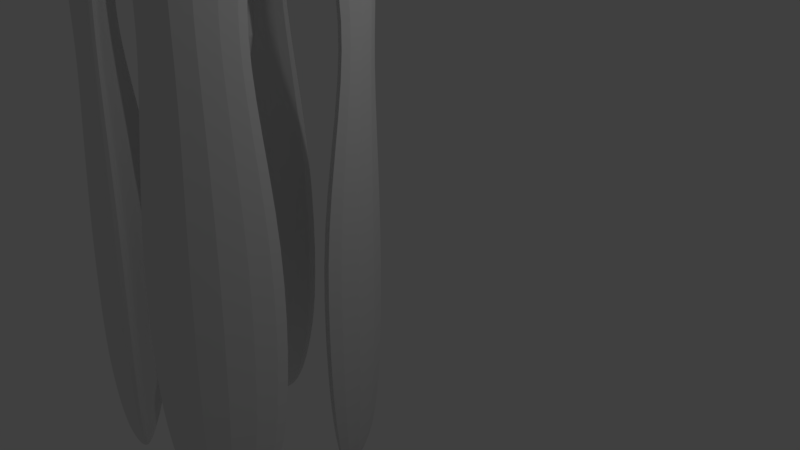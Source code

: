 # Source: animStatueV2.blend  (saved by Blender 2.78.0; exported with 4.5.12 LTS)
import bpy
from mathutils import Matrix  # noqa: F401  (used for matrix-valued properties, if any)

bpy.ops.wm.read_factory_settings(use_empty=True)
scene = bpy.context.scene
scene.name = 'Scene'

# ---- collections
col_collection_1 = bpy.data.collections.new('Collection 1'); scene.collection.children.link(col_collection_1)

# ---- materials (node trees are filled in below, after node groups)
mat_material = bpy.data.materials.new('Material')
mat_material.alpha_threshold = 0.0
mat_material.use_transparent_shadow = False
mat_material.roughness = 0.5
mat_material.line_color = (0.0, 0.0, 0.0, 1.0)
mat_material_001 = bpy.data.materials.new('Material.001')
mat_material_001.alpha_threshold = 0.0
mat_material_001.use_transparent_shadow = False
mat_material_001.roughness = 0.5
mat_material_001.line_color = (0.0, 0.0, 0.0, 1.0)
mat_material_004 = bpy.data.materials.new('Material.004')
mat_material_004.alpha_threshold = 0.0
mat_material_004.use_transparent_shadow = False
mat_material_004.roughness = 0.5
mat_material_004.line_color = (0.0, 0.0, 0.0, 1.0)
mat_material_005 = bpy.data.materials.new('Material.005')
mat_material_005.alpha_threshold = 0.0
mat_material_005.use_transparent_shadow = False
mat_material_005.roughness = 0.5
mat_material_005.line_color = (0.0, 0.0, 0.0, 1.0)

# ---- material node trees

# ---- world
world_world = bpy.data.worlds.new('World'); scene.world = world_world
world_world.color = (0.05088, 0.05088, 0.05088)
world_world.use_sun_shadow = False
world_world.sun_shadow_jitter_overblur = 0.0
world_world.cycles.sampling_method = 'MANUAL'

# ---- cameras
cam_camera = bpy.data.cameras.new('Camera')
cam_camera.clip_end = 100.0
cam_camera.lens = 35.0
cam_camera.sensor_width = 32.0
cam_camera.sensor_height = 18.0
cam_camera.ortho_scale = 7.314
cam_camera.dof.focus_distance = 0.0
cam_camera.dof.aperture_fstop = 128.0

# ---- lights
light_lamp = bpy.data.lights.new('Lamp', 'POINT')
light_lamp.transmission_factor = 0.0
light_lamp.cutoff_distance = 30.0
light_lamp.energy = 100.0
light_lamp.shadow_buffer_clip_start = 1.001
light_lamp.shadow_soft_size = 0.1
light_lamp.shadow_maximum_resolution = 0.006
light_lamp.use_absolute_resolution = True

# ---- meshes
me_cylinder = bpy.data.meshes.new('Cylinder')
me_cylinder.from_pydata([(-0.1562, 0.9829, -0.9029), (0.0, 1.0, 1.0), (0.03436, 0.998, -0.9463), (0.1951, 0.9808, 1.0), (0.2236, 0.9746, -0.9917), (0.3827, 0.9239, 1.0), (0.4043, 0.9139, -1.038), (0.5556, 0.8315, 1.0), (0.5694, 0.818, -1.082), (0.7071, 0.7071, 1.0), (0.7127, 0.6906, -1.123), (0.8315, 0.5556, 1.0), (0.8285, 0.5368, -1.16), (0.9239, 0.3827, 1.0), (0.9125, 0.3623, -1.19), (0.9808, 0.1951, 1.0), (0.9615, 0.1739, -1.213), (1.0, 7.55e-08, 1.0), (0.9735, -0.02125, -1.228), (0.9808, -0.1951, 1.0), (0.9481, -0.2155, -1.234), (0.9239, -0.3827, 1.0), (0.8862, -0.4015, -1.231), (0.8315, -0.5556, 1.0), (0.7903, -0.5721, -1.219), (0.7071, -0.7071, 1.0), (0.6641, -0.7207, -1.199), (0.5556, -0.8315, 1.0), (0.5123, -0.8416, -1.171), (0.3827, -0.9239, 1.0), (0.3408, -0.9301, -1.137), (0.1951, -0.9808, 1.0), (0.1562, -0.9829, -1.097), (-3.258e-07, -1.0, 1.0), (-0.03436, -0.998, -1.054), (-0.1951, -0.9808, 1.0), (-0.2236, -0.9746, -1.008), (-0.3827, -0.9239, 1.0), (-0.4043, -0.9139, -0.9625), (-0.5556, -0.8315, 1.0), (-0.5694, -0.818, -0.9181), (-0.7071, -0.7071, 1.0), (-0.7127, -0.6906, -0.8769), (-0.8315, -0.5556, 1.0), (-0.8285, -0.5368, -0.8405), (-0.9239, -0.3827, 1.0), (-0.9125, -0.3623, -0.8101), (-0.9808, -0.1951, 1.0), (-0.9615, -0.1738, -0.7871), (-1.0, 9.656e-07, 1.0), (-0.9735, 0.02125, -0.7722), (-0.9808, 0.1951, 1.0), (-0.9481, 0.2155, -0.7661), (-0.9239, 0.3827, 1.0), (-0.8862, 0.4015, -0.769), (-0.8315, 0.5556, 1.0), (-0.7903, 0.5721, -0.7808), (-0.7071, 0.7071, 1.0), (-0.6641, 0.7207, -0.801), (-0.5556, 0.8315, 1.0), (-0.5123, 0.8416, -0.8288), (-0.3827, 0.9239, 1.0), (-0.3408, 0.9301, -0.8632), (-0.1951, 0.9808, 1.0), (0.1548, 0.7784, 3.37), (-2.932e-07, 0.7937, 3.37), (0.3037, 0.7333, 3.37), (0.441, 0.6599, 3.37), (0.5612, 0.5612, 3.37), (0.6599, 0.441, 3.37), (0.7333, 0.3037, 3.37), (0.7784, 0.1548, 3.37), (0.7937, 1.187e-07, 3.37), (0.7784, -0.1548, 3.37), (0.7333, -0.3037, 3.37), (0.6599, -0.441, 3.37), (0.5612, -0.5612, 3.37), (0.441, -0.6599, 3.37), (0.3037, -0.7333, 3.37), (0.1548, -0.7784, 3.37), (-5.518e-07, -0.7937, 3.37), (-0.1548, -0.7784, 3.37), (-0.3037, -0.7333, 3.37), (-0.441, -0.6599, 3.37), (-0.5612, -0.5612, 3.37), (-0.6599, -0.441, 3.37), (-0.7333, -0.3037, 3.37), (-0.7784, -0.1548, 3.37), (-0.7937, 8.252e-07, 3.37), (-0.7784, 0.1548, 3.37), (-0.7333, 0.3037, 3.37), (-0.6599, 0.441, 3.37), (-0.5612, 0.5612, 3.37), (-0.441, 0.6599, 3.37), (-0.3037, 0.7333, 3.37), (-0.1548, 0.7784, 3.37), (0.1245, 0.626, 6.313), (6.282e-07, 0.6382, 6.313), (0.2442, 0.5897, 6.313), (0.3546, 0.5307, 6.313), (0.4513, 0.4513, 6.313), (0.5307, 0.3546, 6.313), (0.5897, 0.2442, 6.313), (0.626, 0.1245, 6.313), (0.6382, 1.536e-07, 6.313), (0.626, -0.1245, 6.313), (0.5897, -0.2442, 6.313), (0.5307, -0.3546, 6.313), (0.4513, -0.4513, 6.313), (0.3546, -0.5307, 6.313), (0.2442, -0.5897, 6.313), (0.1245, -0.626, 6.313), (4.203e-07, -0.6382, 6.313), (-0.1245, -0.626, 6.313), (-0.2442, -0.5897, 6.313), (-0.3546, -0.5307, 6.313), (-0.4513, -0.4513, 6.313), (-0.5307, -0.3546, 6.313), (-0.5897, -0.2442, 6.313), (-0.626, -0.1245, 6.313), (-0.6382, 7.217e-07, 6.313), (-0.626, 0.1245, 6.313), (-0.5897, 0.2442, 6.313), (-0.5307, 0.3546, 6.313), (-0.4513, 0.4513, 6.313), (-0.3546, 0.5307, 6.313), (-0.2442, 0.5897, 6.313), (-0.1245, 0.626, 6.313), (0.1039, 0.5226, 9.083), (6.365e-07, 0.5328, 9.083), (0.2039, 0.4922, 9.083), (0.296, 0.443, 9.083), (0.3767, 0.3767, 9.083), (0.443, 0.296, 9.083), (0.4922, 0.2039, 9.083), (0.5226, 0.1039, 9.083), (0.5328, 1.796e-07, 9.083), (0.5226, -0.1039, 9.083), (0.4922, -0.2039, 9.083), (0.443, -0.296, 9.083), (0.3767, -0.3767, 9.083), (0.296, -0.443, 9.083), (0.2039, -0.4922, 9.083), (0.1039, -0.5226, 9.083), (4.629e-07, -0.5328, 9.083), (-0.1039, -0.5226, 9.083), (-0.2039, -0.4922, 9.083), (-0.296, -0.443, 9.083), (-0.3767, -0.3767, 9.083), (-0.443, -0.296, 9.083), (-0.4922, -0.2039, 9.083), (-0.5226, -0.1039, 9.083), (-0.5328, 6.539e-07, 9.083), (-0.5226, 0.1039, 9.083), (-0.4922, 0.2039, 9.083), (-0.443, 0.296, 9.083), (-0.3767, 0.3767, 9.083), (-0.296, 0.443, 9.083), (-0.2039, 0.4922, 9.083), (-0.1039, 0.5226, 9.083), (0.08647, 0.4347, 10.63), (1.25e-06, 0.4432, 10.63), (0.1696, 0.4095, 10.63), (0.2462, 0.3685, 10.63), (0.3134, 0.3134, 10.63), (0.3685, 0.2462, 10.63), (0.4095, 0.1696, 10.63), (0.4347, 0.08647, 10.63), (0.4432, 2.014e-07, 10.63), (0.4347, -0.08646, 10.63), (0.4095, -0.1696, 10.63), (0.3685, -0.2462, 10.63), (0.3134, -0.3134, 10.63), (0.2462, -0.3685, 10.63), (0.1696, -0.4095, 10.63), (0.08647, -0.4347, 10.63), (1.106e-06, -0.4432, 10.63), (-0.08646, -0.4347, 10.63), (-0.1696, -0.4095, 10.63), (-0.2462, -0.3685, 10.63), (-0.3134, -0.3134, 10.63), (-0.3685, -0.2462, 10.63), (-0.4095, -0.1696, 10.63), (-0.4347, -0.08646, 10.63), (-0.4432, 5.958e-07, 10.63), (-0.4347, 0.08647, 10.63), (-0.4095, 0.1696, 10.63), (-0.3685, 0.2462, 10.63), (-0.3134, 0.3134, 10.63), (-0.2462, 0.3685, 10.63), (-0.1696, 0.4095, 10.63), (-0.08646, 0.4347, 10.63), (0.07422, 0.3731, 12.23), (2.769e-06, 0.3804, 12.23), (0.1456, 0.3515, 12.23), (0.2114, 0.3163, 12.23), (0.269, 0.269, 12.23), (0.3163, 0.2114, 12.23), (0.3515, 0.1456, 12.23), (0.3731, 0.07422, 12.23), (0.3804, 2.144e-07, 12.23), (0.3731, -0.07422, 12.23), (0.3515, -0.1456, 12.23), (0.3163, -0.2114, 12.23), (0.269, -0.269, 12.23), (0.2114, -0.3163, 12.23), (0.1456, -0.3515, 12.23), (0.07422, -0.3731, 12.23), (2.645e-06, -0.3804, 12.23), (-0.07422, -0.3731, 12.23), (-0.1456, -0.3515, 12.23), (-0.2114, -0.3163, 12.23), (-0.269, -0.269, 12.23), (-0.3163, -0.2114, 12.23), (-0.3515, -0.1456, 12.23), (-0.3731, -0.07422, 12.23), (-0.3804, 5.53e-07, 12.23), (-0.3731, 0.07422, 12.23), (-0.3515, 0.1456, 12.23), (-0.3163, 0.2114, 12.23), (-0.269, 0.269, 12.23), (-0.2114, 0.3163, 12.23), (-0.1456, 0.3515, 12.23), (-0.07421, 0.3731, 12.23), (0.2902, 1.459, 12.83), (2.713e-06, 1.488, 12.83), (0.5693, 1.374, 12.83), (0.8264, 1.237, 12.83), (1.052, 1.052, 12.83), (1.237, 0.8264, 12.83), (1.374, 0.5693, 12.83), (1.459, 0.2902, 12.83), (1.488, -4.257e-08, 12.83), (1.459, -0.2902, 12.83), (1.374, -0.5693, 12.83), (1.237, -0.8264, 12.83), (1.052, -1.052, 12.83), (0.8264, -1.237, 12.83), (0.5693, -1.374, 12.83), (0.2902, -1.459, 12.83), (2.228e-06, -1.488, 12.83), (-0.2902, -1.459, 12.83), (-0.5693, -1.374, 12.83), (-0.8264, -1.237, 12.83), (-1.052, -1.052, 12.83), (-1.237, -0.8264, 12.83), (-1.374, -0.5693, 12.83), (-1.459, -0.2902, 12.83), (-1.488, 1.281e-06, 12.83), (-1.459, 0.2902, 12.83), (-1.374, 0.5693, 12.83), (-1.237, 0.8264, 12.83), (-1.052, 1.052, 12.83), (-0.8264, 1.237, 12.83), (-0.5693, 1.374, 12.83), (-0.2902, 1.459, 12.83), (-0.3899, 1.103, -2.668), (-0.1947, 1.084, -2.669), (-0.007044, 1.028, -2.669), (0.166, 0.9356, -2.669), (0.3177, 0.8115, -2.67), (0.4424, 0.6602, -2.67), (0.535, 0.4874, -2.671), (0.5923, 0.2999, -2.671), (0.6118, 0.1049, -2.671), (0.5929, -0.09024, -2.671), (0.5363, -0.2779, -2.671), (0.4442, -0.451, -2.671), (0.3201, -0.6027, -2.671), (0.1688, -0.7273, -2.671), (-0.003978, -0.82, -2.67), (-0.1915, -0.8772, -2.67), (-0.3865, -0.8968, -2.67), (-0.5817, -0.8779, -2.669), (-0.7693, -0.8213, -2.669), (-0.9424, -0.7292, -2.668), (-1.094, -0.6051, -2.668), (-1.219, -0.4537, -2.667), (-1.311, -0.281, -2.667), (-1.369, -0.0935, -2.667), (-1.388, 0.1016, -2.667), (-1.369, 0.2967, -2.667), (-1.313, 0.4844, -2.667), (-1.221, 0.6574, -2.667), (-1.096, 0.8092, -2.667), (-0.9451, 0.9338, -2.667), (-0.7724, 1.026, -2.667), (-0.5849, 1.084, -2.668), (-0.2115, 1.086, -4.418), (-0.02798, 1.036, -4.371), (0.1416, 0.9497, -4.323), (0.2906, 0.8311, -4.277), (0.4135, 0.6845, -4.234), (0.5054, 0.5157, -4.195), (0.5628, 0.3311, -4.163), (0.5835, 0.1377, -4.138), (0.5667, -0.0569, -4.122), (0.5131, -0.2453, -4.114), (0.4247, -0.4203, -4.116), (0.3049, -0.5751, -4.127), (0.1584, -0.7038, -4.147), (-0.009323, -0.8014, -4.175), (-0.1917, -0.8642, -4.209), (-0.3818, -0.8897, -4.25), (-0.5723, -0.8771, -4.294), (-0.7559, -0.8268, -4.341), (-0.9254, -0.7406, -4.389), (-1.074, -0.622, -4.435), (-1.197, -0.4754, -4.478), (-1.289, -0.3066, -4.517), (-1.347, -0.122, -4.549), (-1.367, 0.07139, -4.574), (-1.351, 0.266, -4.59), (-1.297, 0.4544, -4.598), (-1.209, 0.6294, -4.596), (-1.089, 0.7842, -4.585), (-0.9422, 0.9129, -4.565), (-0.7745, 1.01, -4.537), (-0.5921, 1.073, -4.503), (-0.402, 1.099, -4.462), (-0.03803, 0.9516, -5.828), (0.1565, 0.9281, -5.823), (0.3427, 0.8672, -5.817), (0.5135, 0.7711, -5.811), (0.6622, 0.6435, -5.805), (0.7831, 0.4893, -5.8), (0.8717, 0.3144, -5.795), (0.9245, 0.1257, -5.792), (0.9394, -0.06979, -5.789), (0.9159, -0.2644, -5.788), (0.8549, -0.4507, -5.788), (0.7588, -0.6215, -5.789), (0.6312, -0.7703, -5.791), (0.477, -0.8914, -5.794), (0.3022, -0.98, -5.798), (0.1135, -1.033, -5.803), (-0.0819, -1.048, -5.808), (-0.2764, -1.024, -5.814), (-0.4627, -0.9635, -5.82), (-0.6334, -0.8674, -5.826), (-0.7821, -0.7398, -5.832), (-0.9031, -0.5856, -5.837), (-0.9916, -0.4107, -5.841), (-1.044, -0.222, -5.845), (-1.059, -0.02652, -5.847), (-1.036, 0.1681, -5.849), (-0.9748, 0.3544, -5.849), (-0.8787, 0.5252, -5.848), (-0.7511, 0.674, -5.846), (-0.5969, 0.7951, -5.843), (-0.4221, 0.8837, -5.839), (-0.2334, 0.9366, -5.834), (-0.1144, 0.9245, -7.594), (0.07933, 0.928, -7.623), (0.2698, 0.8931, -7.654), (0.4496, 0.8214, -7.685), (0.6119, 0.7155, -7.714), (0.7504, 0.5795, -7.742), (0.8598, 0.4186, -7.766), (0.9358, 0.239, -7.786), (0.9757, 0.04765, -7.8), (0.9778, -0.1482, -7.81), (0.942, -0.3409, -7.813), (0.8698, -0.5231, -7.81), (0.7639, -0.6878, -7.801), (0.6284, -0.8287, -7.787), (0.4684, -0.9404, -7.767), (0.2902, -1.019, -7.744), (0.1006, -1.06, -7.717), (-0.0932, -1.064, -7.687), (-0.2837, -1.029, -7.656), (-0.4635, -0.957, -7.625), (-0.6257, -0.8511, -7.596), (-0.7642, -0.7151, -7.568), (-0.8736, -0.5542, -7.544), (-0.9497, -0.3746, -7.525), (-0.9896, -0.1833, -7.51), (-0.9917, 0.01255, -7.501), (-0.9559, 0.2053, -7.497), (-0.8837, 0.3875, -7.5), (-0.7778, 0.5522, -7.509), (-0.6422, 0.6931, -7.523), (-0.4823, 0.8048, -7.543), (-0.3041, 0.8829, -7.566), (-0.2402, 1.012, -9.461), (-0.04631, 0.9853, -9.45), (0.1386, 0.9211, -9.439), (0.3073, 0.8219, -9.428), (0.4534, 0.6916, -9.418), (0.5714, 0.5353, -9.408), (0.6565, 0.3589, -9.4), (0.7057, 0.1693, -9.394), (0.7169, -0.02637, -9.389), (0.6898, -0.2205, -9.387), (0.6254, -0.4057, -9.387), (0.5262, -0.5747, -9.388), (0.3959, -0.7212, -9.392), (0.2397, -0.8394, -9.398), (0.06342, -0.9249, -9.406), (-0.1261, -0.9743, -9.415), (-0.3215, -0.9857, -9.425), (-0.5154, -0.9588, -9.436), (-0.7002, -0.8945, -9.447), (-0.869, -0.7954, -9.458), (-1.015, -0.6651, -9.468), (-1.133, -0.5088, -9.478), (-1.218, -0.3324, -9.486), (-1.267, -0.1428, -9.492), (-1.279, 0.0529, -9.497), (-1.252, 0.247, -9.499), (-1.187, 0.4322, -9.5), (-1.088, 0.6012, -9.498), (-0.9576, 0.7477, -9.494), (-0.8014, 0.8659, -9.488), (-0.6251, 0.9514, -9.48), (-0.4356, 1.001, -9.471), (-0.07715, 0.9662, -11.55), (0.1139, 0.9299, -11.53), (0.294, 0.8567, -11.5), (0.4562, 0.7494, -11.48), (0.5943, 0.6123, -11.45), (0.703, 0.4506, -11.43), (0.7782, 0.2704, -11.41), (0.8168, 0.07872, -11.4), (0.8176, -0.1171, -11.39), (0.7803, -0.3095, -11.39), (0.7064, -0.4911, -11.39), (0.5989, -0.6549, -11.39), (0.4618, -0.7947, -11.4), (0.3003, -0.905, -11.41), (0.1208, -0.9816, -11.43), (-0.06998, -1.022, -11.45), (-0.2646, -1.024, -11.48), (-0.4556, -0.9871, -11.5), (-0.6357, -0.9139, -11.53), (-0.798, -0.8067, -11.55), (-0.9361, -0.6696, -11.57), (-1.045, -0.5078, -11.6), (-1.12, -0.3276, -11.61), (-1.159, -0.136, -11.63), (-1.159, 0.05981, -11.64), (-1.122, 0.2522, -11.64), (-1.048, 0.4338, -11.64), (-0.9407, 0.5976, -11.64), (-0.8035, 0.7374, -11.63), (-0.6421, 0.8477, -11.61), (-0.4625, 0.9244, -11.6), (-0.2718, 0.9644, -11.57), (-0.06973, 0.8684, -13.32), (0.1232, 0.8757, -13.35), (0.3134, 0.8447, -13.39), (0.4937, 0.7766, -13.42), (0.6571, 0.674, -13.46), (0.7973, 0.5408, -13.49), (0.909, 0.3822, -13.52), (0.9879, 0.2042, -13.54), (1.031, 0.01374, -13.56), (1.036, -0.1819, -13.57), (1.004, -0.3752, -13.57), (0.9353, -0.5588, -13.57), (0.8327, -0.7255, -13.56), (0.7001, -0.869, -13.54), (0.5428, -0.9838, -13.52), (0.3667, -1.065, -13.49), (0.1786, -1.111, -13.46), (-0.01431, -1.118, -13.43), (-0.2046, -1.087, -13.39), (-0.3848, -1.019, -13.36), (-0.5483, -0.9163, -13.32), (-0.6885, -0.7831, -13.29), (-0.8002, -0.6245, -13.26), (-0.8791, -0.4466, -13.24), (-0.922, -0.2561, -13.22), (-0.9275, -0.06046, -13.21), (-0.8952, 0.1329, -13.21), (-0.8265, 0.3164, -13.21), (-0.7238, 0.4831, -13.22), (-0.5913, 0.6267, -13.23), (-0.434, 0.7414, -13.26), (-0.2578, 0.8231, -13.28), (-0.1455, 0.9635, -15.28), (0.04275, 0.921, -15.25), (0.2188, 0.8421, -15.21), (0.3758, 0.7297, -15.18), (0.5078, 0.5884, -15.14), (0.6096, 0.4233, -15.12), (0.6774, 0.241, -15.09), (0.7086, 0.0484, -15.07), (0.702, -0.1471, -15.06), (0.6577, -0.338, -15.05), (0.5776, -0.5169, -15.05), (0.4647, -0.677, -15.06), (0.3233, -0.812, -15.07), (0.1589, -0.9169, -15.09), (-0.02228, -0.9876, -15.12), (-0.2132, -1.021, -15.15), (-0.4065, -1.017, -15.18), (-0.5947, -0.9744, -15.22), (-0.7708, -0.8955, -15.25), (-0.9278, -0.7832, -15.28), (-1.06, -0.6418, -15.32), (-1.162, -0.4768, -15.34), (-1.229, -0.2945, -15.37), (-1.261, -0.1018, -15.39), (-1.254, 0.09365, -15.4), (-1.21, 0.2845, -15.41), (-1.13, 0.4634, -15.41), (-1.017, 0.6235, -15.4), (-0.8753, 0.7586, -15.39), (-0.7108, 0.8635, -15.37), (-0.5297, 0.9342, -15.34), (-0.3388, 0.968, -15.31), (0.1155, 0.8358, -17.13), (0.3073, 0.8014, -17.11), (0.4885, 0.7302, -17.09), (0.6523, 0.6246, -17.07), (0.7923, 0.489, -17.05), (0.9032, 0.3283, -17.03), (0.9806, 0.1489, -17.01), (1.022, -0.04234, -17.0), (1.025, -0.2382, -16.99), (0.9896, -0.431, -16.99), (0.9179, -0.6134, -16.99), (0.8121, -0.7784, -16.99), (0.6764, -0.9197, -17.0), (0.5161, -1.032, -17.01), (0.3371, -1.11, -17.03), (0.1465, -1.152, -17.04), (-0.04839, -1.156, -17.06), (-0.2402, -1.122, -17.09), (-0.4214, -1.051, -17.11), (-0.5852, -0.9452, -17.13), (-0.7252, -0.8095, -17.15), (-0.8361, -0.6489, -17.17), (-0.9135, -0.4695, -17.19), (-0.9545, -0.2782, -17.2), (-0.9576, -0.08241, -17.21), (-0.9225, 0.1104, -17.21), (-0.8508, 0.2928, -17.21), (-0.745, 0.4579, -17.21), (-0.6093, 0.5991, -17.2), (-0.4489, 0.7112, -17.19), (-0.27, 0.7898, -17.17), (-0.07944, 0.8318, -17.15), (0.2439, 0.7336, -19.53), (0.4393, 0.7242, -19.54), (0.629, 0.6767, -19.56), (0.8058, 0.5931, -19.57), (0.9629, 0.4765, -19.58), (1.094, 0.3315, -19.59), (1.195, 0.1635, -19.6), (1.26, -0.02101, -19.61), (1.289, -0.2148, -19.62), (1.279, -0.4106, -19.62), (1.232, -0.6008, -19.62), (1.148, -0.778, -19.62), (1.031, -0.9356, -19.62), (0.8865, -1.067, -19.61), (0.7187, -1.168, -19.6), (0.5345, -1.234, -19.59), (0.341, -1.263, -19.58), (0.1456, -1.254, -19.57), (-0.04411, -1.207, -19.55), (-0.2209, -1.123, -19.54), (-0.378, -1.006, -19.53), (-0.5093, -0.8613, -19.51), (-0.6097, -0.6933, -19.5), (-0.6756, -0.5088, -19.5), (-0.7042, -0.315, -19.49), (-0.6945, -0.1192, -19.49), (-0.6469, 0.07093, -19.48), (-0.5632, 0.2482, -19.49), (-0.4466, 0.4057, -19.49), (-0.3016, 0.5375, -19.5), (-0.1338, 0.6384, -19.51), (0.05042, 0.7046, -19.52), (0.09354, 0.5262, -21.99), (0.2378, 0.5193, -22.0), (0.3779, 0.4843, -22.01), (0.5084, 0.4225, -22.02), (0.6244, 0.3364, -22.03), (0.7213, 0.2293, -22.04), (0.7955, 0.1053, -22.05), (0.8441, -0.03092, -22.06), (0.8652, -0.174, -22.06), (0.8581, -0.3186, -22.06), (0.8229, -0.459, -22.06), (0.7611, -0.5899, -22.06), (0.675, -0.7062, -22.06), (0.568, -0.8035, -22.06), (0.4441, -0.878, -22.05), (0.3081, -0.9269, -22.04), (0.1652, -0.9483, -22.03), (0.02096, -0.9413, -22.02), (-0.1191, -0.9063, -22.01), (-0.2497, -0.8445, -22.0), (-0.3656, -0.7585, -21.99), (-0.4626, -0.6513, -21.98), (-0.5368, -0.5273, -21.98), (-0.5854, -0.3911, -21.97), (-0.6065, -0.248, -21.97), (-0.5993, -0.1034, -21.96), (-0.5642, 0.03696, -21.96), (-0.5024, 0.1678, -21.96), (-0.4163, 0.2842, -21.97), (-0.3092, 0.3814, -21.97), (-0.1853, 0.456, -21.98), (-0.04933, 0.5049, -21.99), (-0.02832, 0.2701, -24.06), (0.05698, 0.266, -24.07), (0.1398, 0.2453, -24.07), (0.217, 0.2088, -24.08), (0.2856, 0.1579, -24.08), (0.3429, 0.09452, -24.09), (0.3868, 0.02116, -24.09), (0.4155, -0.05938, -24.1), (0.428, -0.144, -24.1), (0.4238, -0.2295, -24.1), (0.403, -0.3125, -24.1), (0.3665, -0.3899, -24.1), (0.3156, -0.4587, -24.1), (0.2523, -0.5163, -24.1), (0.179, -0.5603, -24.09), (0.09855, -0.5892, -24.09), (0.01406, -0.6019, -24.08), (-0.07124, -0.5978, -24.08), (-0.1541, -0.5771, -24.07), (-0.2313, -0.5405, -24.06), (-0.2999, -0.4896, -24.06), (-0.3572, -0.4263, -24.05), (-0.4011, -0.3529, -24.05), (-0.4298, -0.2724, -24.05), (-0.4423, -0.1877, -24.04), (-0.4381, -0.1023, -24.04), (-0.4173, -0.01924, -24.04), (-0.3807, 0.05816, -24.04), (-0.3298, 0.1269, -24.04), (-0.2665, 0.1845, -24.05), (-0.1932, 0.2285, -24.05), (-0.1128, 0.2575, -24.06), (-0.1025, -0.06743, -25.44), (-0.0892, -0.06807, -25.44), (-0.07632, -0.07129, -25.44), (-0.06432, -0.07696, -25.44), (-0.05366, -0.08488, -25.44), (-0.04474, -0.09473, -25.44), (-0.03792, -0.1061, -25.44), (-0.03345, -0.1187, -25.44), (-0.03151, -0.1318, -25.45), (-0.03217, -0.1451, -25.45), (-0.0354, -0.158, -25.45), (-0.04108, -0.1701, -25.45), (-0.049, -0.1807, -25.45), (-0.05884, -0.1897, -25.44), (-0.07024, -0.1965, -25.44), (-0.08274, -0.201, -25.44), (-0.09588, -0.203, -25.44), (-0.1091, -0.2024, -25.44), (-0.122, -0.1991, -25.44), (-0.134, -0.1935, -25.44), (-0.1447, -0.1856, -25.44), (-0.1536, -0.1757, -25.44), (-0.1604, -0.1643, -25.44), (-0.1649, -0.1518, -25.44), (-0.1668, -0.1386, -25.44), (-0.1662, -0.1253, -25.44), (-0.1629, -0.1124, -25.44), (-0.1573, -0.1004, -25.44), (-0.1493, -0.08969, -25.44), (-0.1395, -0.08074, -25.44), (-0.1281, -0.07389, -25.44), (-0.1156, -0.06939, -25.44)], [], [(0, 1, 3, 2), (2, 3, 5, 4), (4, 5, 7, 6), (6, 7, 9, 8), (8, 9, 11, 10), (10, 11, 13, 12), (12, 13, 15, 14), (14, 15, 17, 16), (16, 17, 19, 18), (18, 19, 21, 20), (20, 21, 23, 22), (22, 23, 25, 24), (24, 25, 27, 26), (26, 27, 29, 28), (28, 29, 31, 30), (30, 31, 33, 32), (32, 33, 35, 34), (34, 35, 37, 36), (36, 37, 39, 38), (38, 39, 41, 40), (40, 41, 43, 42), (42, 43, 45, 44), (44, 45, 47, 46), (46, 47, 49, 48), (48, 49, 51, 50), (50, 51, 53, 52), (52, 53, 55, 54), (54, 55, 57, 56), (56, 57, 59, 58), (58, 59, 61, 60), (7, 5, 66, 67), (60, 61, 63, 62), (62, 63, 1, 0), (14, 16, 264, 263), (84, 83, 115, 116), (25, 23, 75, 76), (43, 41, 84, 85), (61, 59, 93, 94), (17, 15, 71, 72), (35, 33, 80, 81), (53, 51, 89, 90), (9, 7, 67, 68), (27, 25, 76, 77), (45, 43, 85, 86), (63, 61, 94, 95), (19, 17, 72, 73), (37, 35, 81, 82), (55, 53, 90, 91), (11, 9, 68, 69), (29, 27, 77, 78), (47, 45, 86, 87), (3, 1, 65, 64), (1, 63, 95, 65), (21, 19, 73, 74), (39, 37, 82, 83), (57, 55, 91, 92), (13, 11, 69, 70), (31, 29, 78, 79), (49, 47, 87, 88), (5, 3, 64, 66), (23, 21, 74, 75), (41, 39, 83, 84), (59, 57, 92, 93), (15, 13, 70, 71), (33, 31, 79, 80), (51, 49, 88, 89), (119, 118, 150, 151), (71, 70, 102, 103), (85, 84, 116, 117), (72, 71, 103, 104), (86, 85, 117, 118), (73, 72, 104, 105), (87, 86, 118, 119), (74, 73, 105, 106), (88, 87, 119, 120), (75, 74, 106, 107), (89, 88, 120, 121), (76, 75, 107, 108), (90, 89, 121, 122), (77, 76, 108, 109), (91, 90, 122, 123), (78, 77, 109, 110), (64, 65, 97, 96), (92, 91, 123, 124), (79, 78, 110, 111), (66, 64, 96, 98), (93, 92, 124, 125), (80, 79, 111, 112), (67, 66, 98, 99), (94, 93, 125, 126), (81, 80, 112, 113), (68, 67, 99, 100), (95, 94, 126, 127), (82, 81, 113, 114), (69, 68, 100, 101), (65, 95, 127, 97), (83, 82, 114, 115), (70, 69, 101, 102), (154, 153, 185, 186), (106, 105, 137, 138), (120, 119, 151, 152), (107, 106, 138, 139), (121, 120, 152, 153), (108, 107, 139, 140), (122, 121, 153, 154), (109, 108, 140, 141), (123, 122, 154, 155), (110, 109, 141, 142), (96, 97, 129, 128), (124, 123, 155, 156), (111, 110, 142, 143), (98, 96, 128, 130), (125, 124, 156, 157), (112, 111, 143, 144), (99, 98, 130, 131), (126, 125, 157, 158), (113, 112, 144, 145), (100, 99, 131, 132), (127, 126, 158, 159), (114, 113, 145, 146), (101, 100, 132, 133), (97, 127, 159, 129), (115, 114, 146, 147), (102, 101, 133, 134), (116, 115, 147, 148), (103, 102, 134, 135), (117, 116, 148, 149), (104, 103, 135, 136), (118, 117, 149, 150), (105, 104, 136, 137), (189, 188, 220, 221), (141, 140, 172, 173), (155, 154, 186, 187), (142, 141, 173, 174), (128, 129, 161, 160), (156, 155, 187, 188), (143, 142, 174, 175), (130, 128, 160, 162), (157, 156, 188, 189), (144, 143, 175, 176), (131, 130, 162, 163), (158, 157, 189, 190), (145, 144, 176, 177), (132, 131, 163, 164), (159, 158, 190, 191), (146, 145, 177, 178), (133, 132, 164, 165), (129, 159, 191, 161), (147, 146, 178, 179), (134, 133, 165, 166), (148, 147, 179, 180), (135, 134, 166, 167), (149, 148, 180, 181), (136, 135, 167, 168), (150, 149, 181, 182), (137, 136, 168, 169), (151, 150, 182, 183), (138, 137, 169, 170), (152, 151, 183, 184), (139, 138, 170, 171), (153, 152, 184, 185), (140, 139, 171, 172), (193, 223, 255, 225), (176, 175, 207, 208), (163, 162, 194, 195), (190, 189, 221, 222), (177, 176, 208, 209), (164, 163, 195, 196), (191, 190, 222, 223), (178, 177, 209, 210), (165, 164, 196, 197), (161, 191, 223, 193), (179, 178, 210, 211), (166, 165, 197, 198), (180, 179, 211, 212), (167, 166, 198, 199), (181, 180, 212, 213), (168, 167, 199, 200), (182, 181, 213, 214), (169, 168, 200, 201), (183, 182, 214, 215), (170, 169, 201, 202), (184, 183, 215, 216), (171, 170, 202, 203), (185, 184, 216, 217), (172, 171, 203, 204), (186, 185, 217, 218), (173, 172, 204, 205), (187, 186, 218, 219), (174, 173, 205, 206), (160, 161, 193, 192), (188, 187, 219, 220), (175, 174, 206, 207), (162, 160, 192, 194), (224, 225, 255, 254, 253, 252, 251, 250, 249, 248, 247, 246, 245, 244, 243, 242, 241, 240, 239, 238, 237, 236, 235, 234, 233, 232, 231, 230, 229, 228, 227, 226), (211, 210, 242, 243), (198, 197, 229, 230), (212, 211, 243, 244), (199, 198, 230, 231), (213, 212, 244, 245), (200, 199, 231, 232), (214, 213, 245, 246), (201, 200, 232, 233), (215, 214, 246, 247), (202, 201, 233, 234), (216, 215, 247, 248), (203, 202, 234, 235), (217, 216, 248, 249), (204, 203, 235, 236), (218, 217, 249, 250), (205, 204, 236, 237), (219, 218, 250, 251), (206, 205, 237, 238), (192, 193, 225, 224), (220, 219, 251, 252), (207, 206, 238, 239), (194, 192, 224, 226), (221, 220, 252, 253), (208, 207, 239, 240), (195, 194, 226, 227), (222, 221, 253, 254), (209, 208, 240, 241), (196, 195, 227, 228), (223, 222, 254, 255), (210, 209, 241, 242), (197, 196, 228, 229), (280, 281, 313, 312), (32, 34, 273, 272), (50, 52, 282, 281), (6, 8, 260, 259), (24, 26, 269, 268), (42, 44, 278, 277), (60, 62, 287, 286), (16, 18, 265, 264), (34, 36, 274, 273), (52, 54, 283, 282), (8, 10, 261, 260), (26, 28, 270, 269), (0, 2, 257, 256), (44, 46, 279, 278), (62, 0, 256, 287), (18, 20, 266, 265), (36, 38, 275, 274), (54, 56, 284, 283), (10, 12, 262, 261), (28, 30, 271, 270), (46, 48, 280, 279), (2, 4, 258, 257), (20, 22, 267, 266), (38, 40, 276, 275), (56, 58, 285, 284), (12, 14, 263, 262), (30, 32, 272, 271), (48, 50, 281, 280), (4, 6, 259, 258), (22, 24, 268, 267), (40, 42, 277, 276), (58, 60, 286, 285), (288, 289, 321, 320), (267, 268, 300, 299), (281, 282, 314, 313), (268, 269, 301, 300), (282, 283, 315, 314), (269, 270, 302, 301), (256, 257, 289, 288), (283, 284, 316, 315), (270, 271, 303, 302), (257, 258, 290, 289), (284, 285, 317, 316), (271, 272, 304, 303), (258, 259, 291, 290), (285, 286, 318, 317), (272, 273, 305, 304), (259, 260, 292, 291), (286, 287, 319, 318), (273, 274, 306, 305), (260, 261, 293, 292), (287, 256, 288, 319), (274, 275, 307, 306), (261, 262, 294, 293), (275, 276, 308, 307), (262, 263, 295, 294), (276, 277, 309, 308), (263, 264, 296, 295), (277, 278, 310, 309), (264, 265, 297, 296), (278, 279, 311, 310), (265, 266, 298, 297), (279, 280, 312, 311), (266, 267, 299, 298), (323, 324, 356, 355), (315, 316, 348, 347), (302, 303, 335, 334), (289, 290, 322, 321), (316, 317, 349, 348), (303, 304, 336, 335), (290, 291, 323, 322), (317, 318, 350, 349), (304, 305, 337, 336), (291, 292, 324, 323), (318, 319, 351, 350), (305, 306, 338, 337), (292, 293, 325, 324), (319, 288, 320, 351), (306, 307, 339, 338), (293, 294, 326, 325), (307, 308, 340, 339), (294, 295, 327, 326), (308, 309, 341, 340), (295, 296, 328, 327), (309, 310, 342, 341), (296, 297, 329, 328), (310, 311, 343, 342), (297, 298, 330, 329), (311, 312, 344, 343), (298, 299, 331, 330), (312, 313, 345, 344), (299, 300, 332, 331), (313, 314, 346, 345), (300, 301, 333, 332), (314, 315, 347, 346), (301, 302, 334, 333), (358, 359, 391, 390), (350, 351, 383, 382), (337, 338, 370, 369), (324, 325, 357, 356), (351, 320, 352, 383), (338, 339, 371, 370), (325, 326, 358, 357), (339, 340, 372, 371), (326, 327, 359, 358), (340, 341, 373, 372), (327, 328, 360, 359), (341, 342, 374, 373), (328, 329, 361, 360), (342, 343, 375, 374), (329, 330, 362, 361), (343, 344, 376, 375), (330, 331, 363, 362), (344, 345, 377, 376), (331, 332, 364, 363), (345, 346, 378, 377), (332, 333, 365, 364), (346, 347, 379, 378), (333, 334, 366, 365), (320, 321, 353, 352), (347, 348, 380, 379), (334, 335, 367, 366), (321, 322, 354, 353), (348, 349, 381, 380), (335, 336, 368, 367), (322, 323, 355, 354), (349, 350, 382, 381), (336, 337, 369, 368), (393, 394, 426, 425), (372, 373, 405, 404), (359, 360, 392, 391), (373, 374, 406, 405), (360, 361, 393, 392), (374, 375, 407, 406), (361, 362, 394, 393), (375, 376, 408, 407), (362, 363, 395, 394), (376, 377, 409, 408), (363, 364, 396, 395), (377, 378, 410, 409), (364, 365, 397, 396), (378, 379, 411, 410), (365, 366, 398, 397), (352, 353, 385, 384), (379, 380, 412, 411), (366, 367, 399, 398), (353, 354, 386, 385), (380, 381, 413, 412), (367, 368, 400, 399), (354, 355, 387, 386), (381, 382, 414, 413), (368, 369, 401, 400), (355, 356, 388, 387), (382, 383, 415, 414), (369, 370, 402, 401), (356, 357, 389, 388), (383, 352, 384, 415), (370, 371, 403, 402), (357, 358, 390, 389), (371, 372, 404, 403), (428, 429, 461, 460), (407, 408, 440, 439), (394, 395, 427, 426), (408, 409, 441, 440), (395, 396, 428, 427), (409, 410, 442, 441), (396, 397, 429, 428), (410, 411, 443, 442), (397, 398, 430, 429), (384, 385, 417, 416), (411, 412, 444, 443), (398, 399, 431, 430), (385, 386, 418, 417), (412, 413, 445, 444), (399, 400, 432, 431), (386, 387, 419, 418), (413, 414, 446, 445), (400, 401, 433, 432), (387, 388, 420, 419), (414, 415, 447, 446), (401, 402, 434, 433), (388, 389, 421, 420), (415, 384, 416, 447), (402, 403, 435, 434), (389, 390, 422, 421), (403, 404, 436, 435), (390, 391, 423, 422), (404, 405, 437, 436), (391, 392, 424, 423), (405, 406, 438, 437), (392, 393, 425, 424), (406, 407, 439, 438), (463, 464, 496, 495), (442, 443, 475, 474), (429, 430, 462, 461), (416, 417, 449, 448), (443, 444, 476, 475), (430, 431, 463, 462), (417, 418, 450, 449), (444, 445, 477, 476), (431, 432, 464, 463), (418, 419, 451, 450), (445, 446, 478, 477), (432, 433, 465, 464), (419, 420, 452, 451), (446, 447, 479, 478), (433, 434, 466, 465), (420, 421, 453, 452), (447, 416, 448, 479), (434, 435, 467, 466), (421, 422, 454, 453), (435, 436, 468, 467), (422, 423, 455, 454), (436, 437, 469, 468), (423, 424, 456, 455), (437, 438, 470, 469), (424, 425, 457, 456), (438, 439, 471, 470), (425, 426, 458, 457), (439, 440, 472, 471), (426, 427, 459, 458), (440, 441, 473, 472), (427, 428, 460, 459), (441, 442, 474, 473), (498, 499, 531, 530), (450, 451, 483, 482), (477, 478, 510, 509), (464, 465, 497, 496), (451, 452, 484, 483), (478, 479, 511, 510), (465, 466, 498, 497), (452, 453, 485, 484), (479, 448, 480, 511), (466, 467, 499, 498), (453, 454, 486, 485), (467, 468, 500, 499), (454, 455, 487, 486), (468, 469, 501, 500), (455, 456, 488, 487), (469, 470, 502, 501), (456, 457, 489, 488), (470, 471, 503, 502), (457, 458, 490, 489), (471, 472, 504, 503), (458, 459, 491, 490), (472, 473, 505, 504), (459, 460, 492, 491), (473, 474, 506, 505), (460, 461, 493, 492), (474, 475, 507, 506), (461, 462, 494, 493), (448, 449, 481, 480), (475, 476, 508, 507), (462, 463, 495, 494), (449, 450, 482, 481), (476, 477, 509, 508), (533, 534, 566, 565), (485, 486, 518, 517), (499, 500, 532, 531), (486, 487, 519, 518), (500, 501, 533, 532), (487, 488, 520, 519), (501, 502, 534, 533), (488, 489, 521, 520), (502, 503, 535, 534), (489, 490, 522, 521), (503, 504, 536, 535), (490, 491, 523, 522), (504, 505, 537, 536), (491, 492, 524, 523), (505, 506, 538, 537), (492, 493, 525, 524), (506, 507, 539, 538), (493, 494, 526, 525), (480, 481, 513, 512), (507, 508, 540, 539), (494, 495, 527, 526), (481, 482, 514, 513), (508, 509, 541, 540), (495, 496, 528, 527), (482, 483, 515, 514), (509, 510, 542, 541), (496, 497, 529, 528), (483, 484, 516, 515), (510, 511, 543, 542), (497, 498, 530, 529), (484, 485, 517, 516), (511, 480, 512, 543), (568, 569, 601, 600), (520, 521, 553, 552), (534, 535, 567, 566), (521, 522, 554, 553), (535, 536, 568, 567), (522, 523, 555, 554), (536, 537, 569, 568), (523, 524, 556, 555), (537, 538, 570, 569), (524, 525, 557, 556), (538, 539, 571, 570), (525, 526, 558, 557), (512, 513, 545, 544), (539, 540, 572, 571), (526, 527, 559, 558), (513, 514, 546, 545), (540, 541, 573, 572), (527, 528, 560, 559), (514, 515, 547, 546), (541, 542, 574, 573), (528, 529, 561, 560), (515, 516, 548, 547), (542, 543, 575, 574), (529, 530, 562, 561), (516, 517, 549, 548), (543, 512, 544, 575), (530, 531, 563, 562), (517, 518, 550, 549), (531, 532, 564, 563), (518, 519, 551, 550), (532, 533, 565, 564), (519, 520, 552, 551), (576, 577, 609, 608), (555, 556, 588, 587), (569, 570, 602, 601), (556, 557, 589, 588), (570, 571, 603, 602), (557, 558, 590, 589), (544, 545, 577, 576), (571, 572, 604, 603), (558, 559, 591, 590), (545, 546, 578, 577), (572, 573, 605, 604), (559, 560, 592, 591), (546, 547, 579, 578), (573, 574, 606, 605), (560, 561, 593, 592), (547, 548, 580, 579), (574, 575, 607, 606), (561, 562, 594, 593), (548, 549, 581, 580), (575, 544, 576, 607), (562, 563, 595, 594), (549, 550, 582, 581), (563, 564, 596, 595), (550, 551, 583, 582), (564, 565, 597, 596), (551, 552, 584, 583), (565, 566, 598, 597), (552, 553, 585, 584), (566, 567, 599, 598), (553, 554, 586, 585), (567, 568, 600, 599), (554, 555, 587, 586), (623, 624, 656, 655), (603, 604, 636, 635), (590, 591, 623, 622), (577, 578, 610, 609), (604, 605, 637, 636), (591, 592, 624, 623), (578, 579, 611, 610), (605, 606, 638, 637), (592, 593, 625, 624), (579, 580, 612, 611), (606, 607, 639, 638), (593, 594, 626, 625), (580, 581, 613, 612), (607, 576, 608, 639), (594, 595, 627, 626), (581, 582, 614, 613), (595, 596, 628, 627), (582, 583, 615, 614), (596, 597, 629, 628), (583, 584, 616, 615), (597, 598, 630, 629), (584, 585, 617, 616), (598, 599, 631, 630), (585, 586, 618, 617), (599, 600, 632, 631), (586, 587, 619, 618), (600, 601, 633, 632), (587, 588, 620, 619), (601, 602, 634, 633), (588, 589, 621, 620), (602, 603, 635, 634), (589, 590, 622, 621), (640, 641, 642, 643, 644, 645, 646, 647, 648, 649, 650, 651, 652, 653, 654, 655, 656, 657, 658, 659, 660, 661, 662, 663, 664, 665, 666, 667, 668, 669, 670, 671), (610, 611, 643, 642), (637, 638, 670, 669), (624, 625, 657, 656), (611, 612, 644, 643), (638, 639, 671, 670), (625, 626, 658, 657), (612, 613, 645, 644), (639, 608, 640, 671), (626, 627, 659, 658), (613, 614, 646, 645), (627, 628, 660, 659), (614, 615, 647, 646), (628, 629, 661, 660), (615, 616, 648, 647), (629, 630, 662, 661), (616, 617, 649, 648), (630, 631, 663, 662), (617, 618, 650, 649), (631, 632, 664, 663), (618, 619, 651, 650), (632, 633, 665, 664), (619, 620, 652, 651), (633, 634, 666, 665), (620, 621, 653, 652), (634, 635, 667, 666), (621, 622, 654, 653), (608, 609, 641, 640), (635, 636, 668, 667), (622, 623, 655, 654), (609, 610, 642, 641), (636, 637, 669, 668)])
me_cylinder.use_remesh_preserve_volume = False
me_cylinder.use_remesh_preserve_attributes = False
me_cylinder.use_mirror_vertex_groups = False
me_cylinder.update()
me_cube = bpy.data.meshes.new('Cube')
me_cube.from_pydata([(1.0, 1.0, -1.0), (1.0, -1.0, -1.0), (0.4139, 0.2939, -1.0), (-1.0, 1.0, -1.0), (1.0, 1.0, 1.0), (1.0, -1.0, 1.0), (0.4139, 0.2939, 1.0), (-1.0, 1.0, 1.0), (0.8173, 0.7914, 2.942), (0.9217, -0.3137, 2.933), (-0.5591, 0.8865, 2.931), (0.4933, 0.4137, 2.942), (0.9177, 0.8964, 4.044), (0.8132, -0.3421, 4.053), (-0.5535, 0.8013, 4.055), (0.5027, 0.4091, 4.044), (0.9177, 0.8964, 5.129), (0.9177, -0.9032, 5.129), (-0.882, 0.8964, 5.129), (0.3903, 0.2611, 5.129), (0.851, 0.8266, 6.252), (0.851, -0.7667, 6.252), (-0.7423, 0.8266, 6.252), (0.3841, 0.2641, 6.252), (0.7527, 0.7238, 7.337), (0.7527, -0.5655, 7.337), (-0.5366, 0.7238, 7.337), (0.3749, 0.2686, 7.337), (0.695, 0.6634, 8.583), (0.695, -0.4473, 8.583), (-0.4157, 0.6634, 8.583), (0.3695, 0.2713, 8.583), (0.6195, 0.5844, 10.35), (0.6195, -0.2928, 10.35), (-0.2577, 0.5844, 10.35), (0.3624, 0.2747, 10.35), (0.9141, 0.9101, -2.052), (0.9141, -0.8241, -2.052), (-0.8202, 0.9101, -2.052), (0.4059, 0.2979, -2.052), (0.6646, 0.6491, -3.374), (0.6646, -0.3135, -3.374), (-0.2979, 0.6491, -3.374), (0.3826, 0.3093, -3.374)], [], [(3, 0, 36, 38), (4, 7, 10, 8), (0, 4, 5, 1), (1, 5, 6, 2), (2, 6, 7, 3), (4, 0, 3, 7), (9, 8, 12, 13), (6, 5, 9, 11), (5, 4, 8, 9), (7, 6, 11, 10), (14, 15, 19, 18), (10, 11, 15, 14), (8, 10, 14, 12), (11, 9, 13, 15), (19, 17, 21, 23), (12, 14, 18, 16), (15, 13, 17, 19), (13, 12, 16, 17), (22, 23, 27, 26), (17, 16, 20, 21), (18, 19, 23, 22), (16, 18, 22, 20), (24, 26, 30, 28), (20, 22, 26, 24), (23, 21, 25, 27), (21, 20, 24, 25), (31, 29, 33, 35), (27, 25, 29, 31), (25, 24, 28, 29), (26, 27, 31, 30), (32, 34, 35, 33), (29, 28, 32, 33), (30, 31, 35, 34), (28, 30, 34, 32), (37, 39, 43, 41), (0, 1, 37, 36), (2, 3, 38, 39), (1, 2, 39, 37), (40, 41, 43, 42), (36, 37, 41, 40), (39, 38, 42, 43), (38, 36, 40, 42)])
me_cube.materials.append(mat_material)
me_cube.use_remesh_preserve_volume = False
me_cube.use_remesh_preserve_attributes = False
me_cube.use_mirror_vertex_groups = False
me_cube.update()
me_cube_001 = bpy.data.meshes.new('Cube.001')
me_cube_001.from_pydata([(1.0, 1.0, -1.0), (1.0, -1.0, -1.0), (0.4139, 0.2939, -1.0), (-1.0, 1.0, -1.0), (1.0, 1.0, 1.0), (1.0, -1.0, 1.0), (0.4139, 0.2939, 1.0), (-1.0, 1.0, 1.0), (0.8173, 0.7914, 2.942), (0.9217, -0.3137, 2.933), (-0.5591, 0.8865, 2.931), (0.4933, 0.4137, 2.942), (0.9177, 0.8964, 4.044), (0.8132, -0.3421, 4.053), (-0.5535, 0.8013, 4.055), (0.5027, 0.4091, 4.044), (0.9177, 0.8964, 5.129), (0.9177, -0.9032, 5.129), (-0.882, 0.8964, 5.129), (0.3903, 0.2611, 5.129), (0.851, 0.8266, 6.252), (0.851, -0.7667, 6.252), (-0.7423, 0.8266, 6.252), (0.3841, 0.2641, 6.252), (0.7527, 0.7238, 7.337), (0.7527, -0.5655, 7.337), (-0.5366, 0.7238, 7.337), (0.3749, 0.2686, 7.337), (0.695, 0.6634, 8.583), (0.695, -0.4473, 8.583), (-0.4157, 0.6634, 8.583), (0.3695, 0.2713, 8.583), (0.6195, 0.5844, 10.35), (0.6195, -0.2928, 10.35), (-0.2577, 0.5844, 10.35), (0.3624, 0.2747, 10.35), (0.9141, 0.9101, -2.052), (0.9141, -0.8241, -2.052), (-0.8202, 0.9101, -2.052), (0.4059, 0.2979, -2.052), (0.6646, 0.6491, -3.374), (0.6646, -0.3135, -3.374), (-0.2979, 0.6491, -3.374), (0.3826, 0.3093, -3.374)], [], [(3, 0, 36, 38), (4, 7, 10, 8), (0, 4, 5, 1), (1, 5, 6, 2), (2, 6, 7, 3), (4, 0, 3, 7), (9, 8, 12, 13), (6, 5, 9, 11), (5, 4, 8, 9), (7, 6, 11, 10), (14, 15, 19, 18), (10, 11, 15, 14), (8, 10, 14, 12), (11, 9, 13, 15), (19, 17, 21, 23), (12, 14, 18, 16), (15, 13, 17, 19), (13, 12, 16, 17), (22, 23, 27, 26), (17, 16, 20, 21), (18, 19, 23, 22), (16, 18, 22, 20), (24, 26, 30, 28), (20, 22, 26, 24), (23, 21, 25, 27), (21, 20, 24, 25), (31, 29, 33, 35), (27, 25, 29, 31), (25, 24, 28, 29), (26, 27, 31, 30), (32, 34, 35, 33), (29, 28, 32, 33), (30, 31, 35, 34), (28, 30, 34, 32), (37, 39, 43, 41), (0, 1, 37, 36), (2, 3, 38, 39), (1, 2, 39, 37), (40, 41, 43, 42), (36, 37, 41, 40), (39, 38, 42, 43), (38, 36, 40, 42)])
me_cube_001.materials.append(mat_material_001)
me_cube_001.use_remesh_preserve_volume = False
me_cube_001.use_remesh_preserve_attributes = False
me_cube_001.use_mirror_vertex_groups = False
me_cube_001.update()
me_cube_004 = bpy.data.meshes.new('Cube.004')
me_cube_004.from_pydata([(1.0, 1.0, -1.0), (1.0, -1.0, -1.0), (0.4139, 0.2939, -1.0), (-1.0, 1.0, -1.0), (1.0, 1.0, 1.0), (1.0, -1.0, 1.0), (0.4139, 0.2939, 1.0), (-1.0, 1.0, 1.0), (0.8173, 0.7914, 2.942), (0.9217, -0.3137, 2.933), (-0.5591, 0.8865, 2.931), (0.4933, 0.4137, 2.942), (0.9177, 0.8964, 4.044), (0.8132, -0.3421, 4.053), (-0.5535, 0.8013, 4.055), (0.5027, 0.4091, 4.044), (0.9177, 0.8964, 5.129), (0.9177, -0.9032, 5.129), (-0.882, 0.8964, 5.129), (0.3903, 0.2611, 5.129), (0.851, 0.8266, 6.252), (0.851, -0.7667, 6.252), (-0.7423, 0.8266, 6.252), (0.3841, 0.2641, 6.252), (0.7527, 0.7238, 7.337), (0.7527, -0.5655, 7.337), (-0.5366, 0.7238, 7.337), (0.3749, 0.2686, 7.337), (0.695, 0.6634, 8.583), (0.695, -0.4473, 8.583), (-0.4157, 0.6634, 8.583), (0.3695, 0.2713, 8.583), (0.6195, 0.5844, 10.35), (0.6195, -0.2928, 10.35), (-0.2577, 0.5844, 10.35), (0.3624, 0.2747, 10.35), (0.9141, 0.9101, -2.052), (0.9141, -0.8241, -2.052), (-0.8202, 0.9101, -2.052), (0.4059, 0.2979, -2.052), (0.6646, 0.6491, -3.374), (0.6646, -0.3135, -3.374), (-0.2979, 0.6491, -3.374), (0.3826, 0.3093, -3.374)], [], [(3, 0, 36, 38), (4, 7, 10, 8), (0, 4, 5, 1), (1, 5, 6, 2), (2, 6, 7, 3), (4, 0, 3, 7), (9, 8, 12, 13), (6, 5, 9, 11), (5, 4, 8, 9), (7, 6, 11, 10), (14, 15, 19, 18), (10, 11, 15, 14), (8, 10, 14, 12), (11, 9, 13, 15), (19, 17, 21, 23), (12, 14, 18, 16), (15, 13, 17, 19), (13, 12, 16, 17), (22, 23, 27, 26), (17, 16, 20, 21), (18, 19, 23, 22), (16, 18, 22, 20), (24, 26, 30, 28), (20, 22, 26, 24), (23, 21, 25, 27), (21, 20, 24, 25), (31, 29, 33, 35), (27, 25, 29, 31), (25, 24, 28, 29), (26, 27, 31, 30), (32, 34, 35, 33), (29, 28, 32, 33), (30, 31, 35, 34), (28, 30, 34, 32), (37, 39, 43, 41), (0, 1, 37, 36), (2, 3, 38, 39), (1, 2, 39, 37), (40, 41, 43, 42), (36, 37, 41, 40), (39, 38, 42, 43), (38, 36, 40, 42)])
me_cube_004.materials.append(mat_material_004)
me_cube_004.use_remesh_preserve_volume = False
me_cube_004.use_remesh_preserve_attributes = False
me_cube_004.use_mirror_vertex_groups = False
me_cube_004.update()
me_cube_005 = bpy.data.meshes.new('Cube.005')
me_cube_005.from_pydata([(1.0, 1.0, -1.0), (1.0, -1.0, -1.0), (0.4139, 0.2939, -1.0), (-1.0, 1.0, -1.0), (1.0, 1.0, 1.0), (1.0, -1.0, 1.0), (0.4139, 0.2939, 1.0), (-1.0, 1.0, 1.0), (0.8173, 0.7914, 2.942), (0.9217, -0.3137, 2.933), (-0.5591, 0.8865, 2.931), (0.4933, 0.4137, 2.942), (0.9177, 0.8964, 4.044), (0.8132, -0.3421, 4.053), (-0.5535, 0.8013, 4.055), (0.5027, 0.4091, 4.044), (0.9177, 0.8964, 5.129), (0.9177, -0.9032, 5.129), (-0.882, 0.8964, 5.129), (0.3903, 0.2611, 5.129), (0.851, 0.8266, 6.252), (0.851, -0.7667, 6.252), (-0.7423, 0.8266, 6.252), (0.3841, 0.2641, 6.252), (0.7527, 0.7238, 7.337), (0.7527, -0.5655, 7.337), (-0.5366, 0.7238, 7.337), (0.3749, 0.2686, 7.337), (0.695, 0.6634, 8.583), (0.695, -0.4473, 8.583), (-0.4157, 0.6634, 8.583), (0.3695, 0.2713, 8.583), (0.6195, 0.5844, 10.35), (0.6195, -0.2928, 10.35), (-0.2577, 0.5844, 10.35), (0.3624, 0.2747, 10.35), (0.9141, 0.9101, -2.052), (0.9141, -0.8241, -2.052), (-0.8202, 0.9101, -2.052), (0.4059, 0.2979, -2.052), (0.6646, 0.6491, -3.374), (0.6646, -0.3135, -3.374), (-0.2979, 0.6491, -3.374), (0.3826, 0.3093, -3.374)], [], [(3, 0, 36, 38), (4, 7, 10, 8), (0, 4, 5, 1), (1, 5, 6, 2), (2, 6, 7, 3), (4, 0, 3, 7), (9, 8, 12, 13), (6, 5, 9, 11), (5, 4, 8, 9), (7, 6, 11, 10), (14, 15, 19, 18), (10, 11, 15, 14), (8, 10, 14, 12), (11, 9, 13, 15), (19, 17, 21, 23), (12, 14, 18, 16), (15, 13, 17, 19), (13, 12, 16, 17), (22, 23, 27, 26), (17, 16, 20, 21), (18, 19, 23, 22), (16, 18, 22, 20), (24, 26, 30, 28), (20, 22, 26, 24), (23, 21, 25, 27), (21, 20, 24, 25), (31, 29, 33, 35), (27, 25, 29, 31), (25, 24, 28, 29), (26, 27, 31, 30), (32, 34, 35, 33), (29, 28, 32, 33), (30, 31, 35, 34), (28, 30, 34, 32), (37, 39, 43, 41), (0, 1, 37, 36), (2, 3, 38, 39), (1, 2, 39, 37), (40, 41, 43, 42), (36, 37, 41, 40), (39, 38, 42, 43), (38, 36, 40, 42)])
me_cube_005.materials.append(mat_material_005)
me_cube_005.use_remesh_preserve_volume = False
me_cube_005.use_remesh_preserve_attributes = False
me_cube_005.use_mirror_vertex_groups = False
me_cube_005.update()

# ---- objects
ob_cylinder = bpy.data.objects.new('Cylinder', me_cylinder)
ob_cube = bpy.data.objects.new('Cube', me_cube)
ob_lamp = bpy.data.objects.new('Lamp', light_lamp)
ob_camera = bpy.data.objects.new('Camera', cam_camera)
ob_cube_001 = bpy.data.objects.new('Cube.001', me_cube_001)
ob_cube_004 = bpy.data.objects.new('Cube.004', me_cube_004)
ob_cube_005 = bpy.data.objects.new('Cube.005', me_cube_005)

# ---- transforms, parenting, visibility, modifiers, constraints
ob_cylinder.location = (-1.725, -0.8019, 1.976)
ob_cylinder.rotation_euler = (-3.114, -0.02733, 3.188)
ob_cylinder.scale = (0.275, 0.275, 0.275)
ob_cylinder.lineart.crease_threshold = 0.0
ob_cube.location = (-0.9547, -0.2042, -0.4882)
ob_cube.lock_rotations_4d = False
ob_cube.empty_display_type = 'ARROWS'
ob_cube.lineart.crease_threshold = 0.0
_m = ob_cube.modifiers.new('Subsurf', 'SUBSURF')
_m.uv_smooth = 'PRESERVE_CORNERS'
_m.quality = 2
_m.show_only_control_edges = False
ob_lamp.location = (4.076, 1.005, 5.904)
ob_lamp.rotation_euler = (0.6503, 0.05522, 1.866)
ob_lamp.lock_rotations_4d = False
ob_lamp.empty_display_type = 'ARROWS'
ob_lamp.color = (0.0, 0.0, 0.0, 0.0)
ob_lamp.lineart.crease_threshold = 0.0
ob_camera.location = (7.481, -6.508, 5.344)
ob_camera.rotation_euler = (1.109, 0.0, 0.8149)
ob_camera.lock_rotations_4d = False
ob_camera.empty_display_type = 'ARROWS'
ob_camera.color = (0.0, 0.0, 0.0, 0.0)
ob_camera.display_type = 'WIRE'
ob_camera.lineart.crease_threshold = 0.0
ob_cube_001.location = (-1.02, -1.519, -0.4882)
ob_cube_001.rotation_euler = (0.0198, -0.03638, -1.787)
ob_cube_001.lock_rotations_4d = False
ob_cube_001.empty_display_type = 'ARROWS'
ob_cube_001.lineart.crease_threshold = 0.0
_m = ob_cube_001.modifiers.new('Subsurf', 'SUBSURF')
_m.uv_smooth = 'PRESERVE_CORNERS'
_m.quality = 2
_m.show_only_control_edges = False
ob_cube_004.location = (-2.564, -0.1799, -0.4882)
ob_cube_004.rotation_euler = (-0.00564, 0.01245, 1.381)
ob_cube_004.lock_rotations_4d = False
ob_cube_004.empty_display_type = 'ARROWS'
ob_cube_004.lineart.crease_threshold = 0.0
_m = ob_cube_004.modifiers.new('Subsurf', 'SUBSURF')
_m.uv_smooth = 'PRESERVE_CORNERS'
_m.quality = 2
_m.show_only_control_edges = False
ob_cube_005.location = (-2.683, -1.47, -0.4882)
ob_cube_005.rotation_euler = (0.04503, -0.01122, -3.089)
ob_cube_005.lock_rotations_4d = False
ob_cube_005.empty_display_type = 'ARROWS'
ob_cube_005.lineart.crease_threshold = 0.0
_m = ob_cube_005.modifiers.new('Subsurf', 'SUBSURF')
_m.uv_smooth = 'PRESERVE_CORNERS'
_m.render_levels = 3
_m.show_only_control_edges = False

# ---- collection membership
col_collection_1.objects.link(ob_cylinder)
col_collection_1.objects.link(ob_cube)
col_collection_1.objects.link(ob_lamp)
col_collection_1.objects.link(ob_camera)
col_collection_1.objects.link(ob_cube_001)
col_collection_1.objects.link(ob_cube_004)
col_collection_1.objects.link(ob_cube_005)

# ---- scene / render settings (as saved in the file)
scene.camera = ob_camera
scene.frame_start = 1; scene.frame_end = 250; scene.frame_set(61)
scene.render.engine = 'BLENDER_EEVEE_NEXT'
scene.render.resolution_percentage = 50
scene.render.dither_intensity = 0.0
scene.cycles.use_denoising = False
scene.cycles.samples = 128
scene.cycles.sampling_pattern = 'TABULATED_SOBOL'
scene.cycles.light_sampling_threshold = 0.0
scene.cycles.use_adaptive_sampling = False
scene.cycles.use_light_tree = False
scene.cycles.blur_glossy = 0.0
scene.cycles.sample_clamp_indirect = 0.0
scene.view_settings.view_transform = 'Standard'
bpy.context.view_layer.update()
